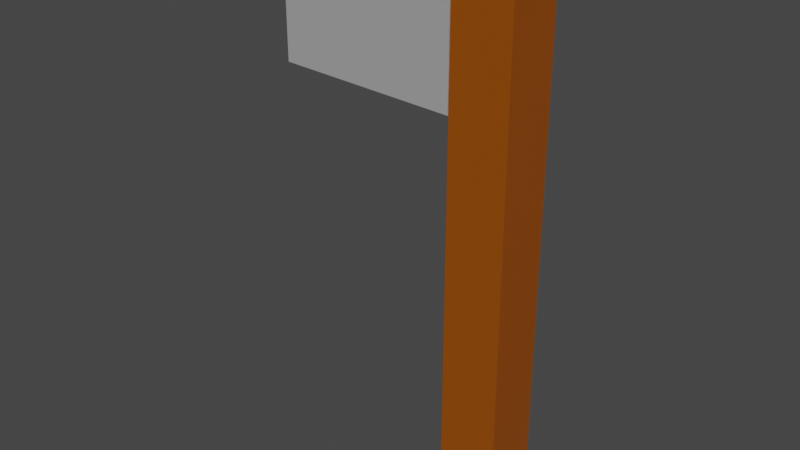 # Source: Axe.blend  (saved by Blender 2.91.10; exported with 4.5.12 LTS)
import bpy
from mathutils import Matrix  # noqa: F401  (used for matrix-valued properties, if any)

bpy.ops.wm.read_factory_settings(use_empty=True)
scene = bpy.context.scene
scene.name = 'Scene'

# ---- collections
col_collection = bpy.data.collections.new('Collection'); scene.collection.children.link(col_collection)

# ---- materials (node trees are filled in below, after node groups)
mat_blade = bpy.data.materials.new('Blade')
mat_blade.use_transparent_shadow = False
mat_blade.roughness = 1.0
mat_blade.metallic = 0.5901
mat_handle = bpy.data.materials.new('Handle')
mat_handle.alpha_threshold = 0.0
mat_handle.use_transparent_shadow = False
mat_handle.diffuse_color = (0.1626, 0.07382, 0.03594, 1.0)
mat_handle.line_color = (0.0, 0.0, 0.0, 1.0)

# ---- material node trees
mat_blade.use_nodes = True; mat_blade.node_tree.nodes.clear()
_N = mat_blade.node_tree.nodes; _L = mat_blade.node_tree.links
n0 = _N.new('ShaderNodeBsdfPrincipled'); n0.name = 'Principled BSDF'; n0.location = (10, 300)
n0.distribution = 'GGX'
n0.subsurface_method = 'BURLEY'
n0.inputs[0].default_value = (0.3961, 0.3902, 0.402, 1.0)
n0.inputs[3].default_value = 1.45
n0.inputs[27].default_value = (0.0, 0.0, 0.0, 1.0)
n0.inputs[28].default_value = 1.0
n1 = _N.new('ShaderNodeOutputMaterial'); n1.name = 'Material Output'; n1.location = (300, 300)
_L.new(n0.outputs[0], n1.inputs[0])
n1.is_active_output = True
mat_handle.use_nodes = True; mat_handle.node_tree.nodes.clear()
_N = mat_handle.node_tree.nodes; _L = mat_handle.node_tree.links
n0 = _N.new('ShaderNodeOutputMaterial'); n0.name = 'Material Output'; n0.location = (300, 300)
n1 = _N.new('ShaderNodeBsdfPrincipled'); n1.name = 'Principled BSDF'; n1.location = (10, 300)
n1.distribution = 'GGX'
n1.subsurface_method = 'BURLEY'
n1.inputs[0].default_value = (0.305, 0.07036, 0.0, 1.0)
n1.inputs[2].default_value = 0.4
n1.inputs[3].default_value = 1.45
n1.inputs[27].default_value = (0.0, 0.0, 0.0, 1.0)
n1.inputs[28].default_value = 1.0
_L.new(n1.outputs[0], n0.inputs[0])
n0.is_active_output = True

# ---- world
world_world = bpy.data.worlds.new('World'); scene.world = world_world
world_world.use_nodes = True; world_world.node_tree.nodes.clear()
_N = world_world.node_tree.nodes; _L = world_world.node_tree.links
n0 = _N.new('ShaderNodeOutputWorld'); n0.name = 'World Output'; n0.location = (300, 300)
n1 = _N.new('ShaderNodeBackground'); n1.name = 'Background'; n1.location = (10, 300)
n1.inputs[0].default_value = (0.05088, 0.05088, 0.05088, 1.0)
_L.new(n1.outputs[0], n0.inputs[0])
n0.is_active_output = True
world_world.color = (0.05088, 0.05088, 0.05088)
world_world.use_sun_shadow = False
world_world.sun_shadow_jitter_overblur = 0.0

# ---- meshes
me_cube = bpy.data.meshes.new('Cube')
me_cube.from_pydata([(0.14, 0.14, 1.352), (0.14, 0.14, -1.352), (0.14, -0.14, 1.352), (0.14, -0.14, -1.352), (-0.14, 0.14, 1.352), (-0.14, 0.14, -1.352), (-0.14, -0.14, 1.352), (-0.14, -0.14, -1.352), (0.14, 0.14, 0.6128), (-0.14, -0.14, 0.6128), (0.14, -0.14, 0.6128), (-0.14, 0.14, 0.6128), (0.14, 0.06491, 1.352), (-0.14, 0.06491, 1.352), (0.14, 0.03684, -1.352), (-0.14, 0.06491, 0.6128), (0.14, -0.07965, 1.352), (-0.14, -0.07965, 1.352), (0.14, -0.05158, -1.352), (-0.14, -0.07965, 0.6128), (-1.14, -0.00781, 0.6128), (-1.14, -0.006927, 1.352)], [], [(16, 17, 6, 2), (10, 2, 6, 9), (15, 13, 4, 11), (11, 5, 7, 9, 19, 15), (1, 8, 0, 12, 16, 2, 10, 3, 18, 14), (11, 4, 0, 8), (5, 11, 8, 1), (1, 14, 18, 3, 7, 5), (3, 10, 9, 7), (13, 15, 20, 21), (0, 4, 13, 12), (9, 6, 17, 19), (12, 13, 17, 16), (17, 21, 20, 19), (17, 13, 21), (19, 20, 15)])
me_cube.polygons.foreach_set('material_index', [1, 1, 1, 1, 1, 1, 1, 1, 1, 0, 1, 1, 1, 0, 0, 0])
_uv = me_cube.uv_layers.new(name='UVMap')
_uv.uv.foreach_set('vector', [0.625, 0.6711, 0.875, 0.6711, 0.875, 0.75, 0.625, 0.75, 0.5567, 0.75, 0.625, 0.75, 0.625, 1.0, 0.5567, 1.0, 0.5567, 0.1579, 0.625, 0.1579, 0.625, 0.25, 0.5567, 0.25, 0.5567, 0.25, 0.375, 0.25, 0.375, 1.0, 0.5567, 0.0, 0.5567, 0.07895, 0.5567, 0.1579, 0.375, 0.5, 0.5567, 0.5, 0.625, 0.5, 0.625, 0.5921, 0.625, 0.6711, 0.625, 0.75, 0.5567, 0.75, 0.375, 0.75, 0.0, 0.0, 0.0, 0.0, 0.5567, 0.25, 0.625, 0.25, 0.625, 0.5, 0.5567, 0.5, 0.375, 0.25, 0.5567, 0.25, 0.5567, 0.5, 0.375, 0.5, 0.375, 0.5, 0.0, 0.0, 0.0, 0.0, 0.375, 0.75, 0.375, 1.0, 0.375, 0.25, 0.375, 0.75, 0.5567, 0.75, 0.5567, 1.0, 0.375, 1.0, 0.625, 0.1579, 0.5567, 0.1579, 0.0, 0.0, 0.0, 0.0, 0.625, 0.5, 0.875, 0.5, 0.875, 0.5921, 0.625, 0.5921, 0.5567, 0.0, 0.625, 0.0, 0.625, 0.07895, 0.5567, 0.07895, 0.625, 0.5921, 0.875, 0.5921, 0.875, 0.6711, 0.625, 0.6711, 0.625, 0.07895, 0.0, 0.0, 0.0, 0.0, 0.5567, 0.07895, 0.625, 0.07895, 0.625, 0.1579, 0.0, 0.0, 0.5567, 0.07895, 0.0, 0.0, 0.5567, 0.1579])
me_cube.materials.append(mat_blade)
me_cube.materials.append(mat_handle)
me_cube.use_remesh_preserve_volume = False
me_cube.use_remesh_preserve_attributes = False
me_cube.use_mirror_x = True
me_cube.use_mirror_vertex_groups = False
me_cube.update()

# ---- objects
ob_cube = bpy.data.objects.new('Cube', me_cube)

# ---- transforms, parenting, visibility, modifiers, constraints
ob_cube.location = (0.0, 0.0, 0.0)
ob_cube.lock_rotations_4d = False
ob_cube.empty_display_type = 'ARROWS'
ob_cube.lineart.crease_threshold = 0.0
ob_cube.use_mesh_mirror_x = True

# ---- collection membership
col_collection.objects.link(ob_cube)

# ---- scene / render settings (as saved in the file)
scene.frame_start = 1; scene.frame_end = 250; scene.frame_set(1)
scene.render.engine = 'BLENDER_EEVEE_NEXT'
scene.cycles.use_denoising = False
scene.cycles.samples = 128
scene.cycles.sampling_pattern = 'TABULATED_SOBOL'
scene.cycles.use_adaptive_sampling = False
scene.cycles.use_light_tree = False
scene.view_settings.view_transform = 'Filmic'
bpy.context.view_layer.update()

# ---- added for rendering (the .blend has no active camera and no usable light): camera, sun
cam_auto = bpy.data.cameras.new('AutoCamera')
cam_auto.lens = 50.0
cam_auto.sensor_width = 36.0
cam_auto.clip_end = 1000.0
ob_auto_camera = bpy.data.objects.new('AutoCamera', cam_auto)
scene.collection.objects.link(ob_auto_camera)
ob_auto_camera.location = (2.27962, -3.33554, 2.22369)
ob_auto_camera.rotation_euler = (1.09748, -7.21219e-08, 0.694738)
scene.camera = ob_auto_camera
light_auto_sun = bpy.data.lights.new('AutoSun', 'SUN')
light_auto_sun.energy = 3.0
light_auto_sun.angle = 0.0523599
ob_auto_sun = bpy.data.objects.new('AutoSun', light_auto_sun)
scene.collection.objects.link(ob_auto_sun)
ob_auto_sun.rotation_euler = (0.872665, 0.174533, 0.523599)
bpy.context.view_layer.update()
